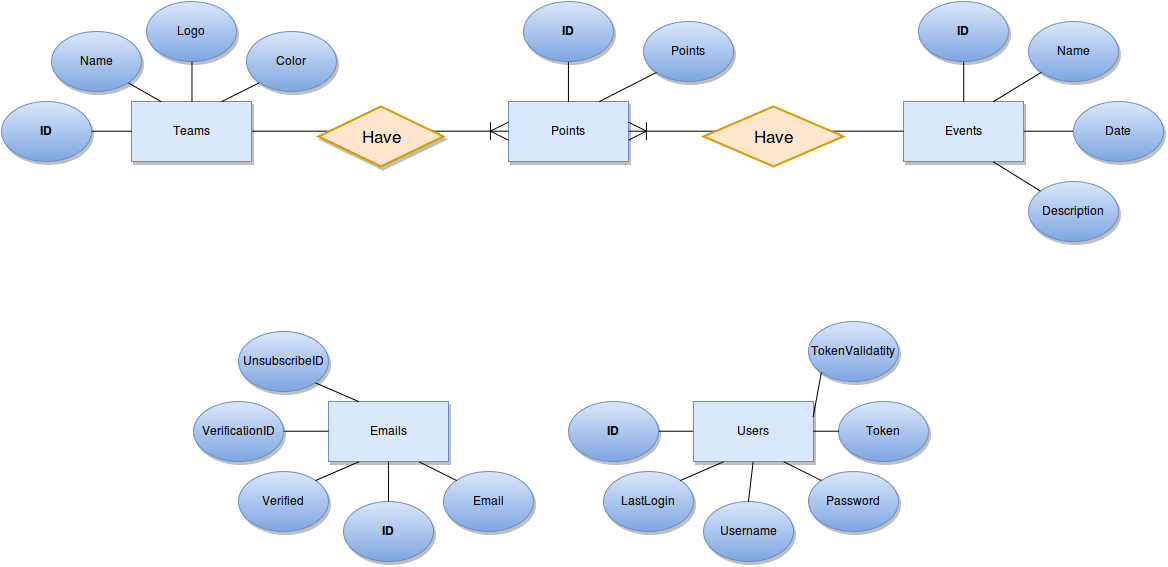

The diagram above was exported from draw.io. Its source (the exported page's mxGraphModel, read from the mxfile embedded in the PNG):
<mxGraphModel dx="2508" dy="925" grid="1" gridSize="10" guides="1" tooltips="1" connect="1" arrows="1" fold="1" page="1" pageScale="1" pageWidth="826" pageHeight="1169" math="0" shadow="0">
  <root>
    <mxCell id="0" />
    <mxCell id="1" parent="0" />
    <mxCell id="5f7dfafc2fd71c8e-1" value="Teams" style="whiteSpace=wrap;html=1;shadow=1;fillColor=#dae8fc;strokeColor=#6c8ebf;" vertex="1" parent="1">
      <mxGeometry x="48" y="110" width="120" height="60" as="geometry" />
    </mxCell>
    <mxCell id="5f7dfafc2fd71c8e-2" value="Logo" style="ellipse;whiteSpace=wrap;html=1;shadow=1;fillColor=#dae8fc;strokeColor=#6c8ebf;gradientColor=#7ea6e0;" vertex="1" parent="1">
      <mxGeometry x="63" y="10" width="90" height="60" as="geometry" />
    </mxCell>
    <mxCell id="5f7dfafc2fd71c8e-3" value="Name" style="ellipse;whiteSpace=wrap;html=1;shadow=1;fillColor=#dae8fc;strokeColor=#6c8ebf;gradientColor=#7ea6e0;" vertex="1" parent="1">
      <mxGeometry x="-32" y="40" width="90" height="60" as="geometry" />
    </mxCell>
    <mxCell id="5f7dfafc2fd71c8e-4" value="Color" style="ellipse;whiteSpace=wrap;html=1;shadow=1;fillColor=#dae8fc;strokeColor=#6c8ebf;gradientColor=#7ea6e0;" vertex="1" parent="1">
      <mxGeometry x="163" y="40" width="90" height="60" as="geometry" />
    </mxCell>
    <mxCell id="5f7dfafc2fd71c8e-5" style="edgeStyle=none;rounded=0;html=1;exitX=0.25;exitY=0;entryX=1;entryY=1;startArrow=none;startFill=0;endArrow=none;endFill=0;jettySize=auto;orthogonalLoop=1;" edge="1" parent="1" source="5f7dfafc2fd71c8e-1" target="5f7dfafc2fd71c8e-3">
      <mxGeometry relative="1" as="geometry" />
    </mxCell>
    <mxCell id="5f7dfafc2fd71c8e-6" style="edgeStyle=none;rounded=0;html=1;exitX=0.5;exitY=0;entryX=0.5;entryY=1;startArrow=none;startFill=0;endArrow=none;endFill=0;jettySize=auto;orthogonalLoop=1;" edge="1" parent="1" source="5f7dfafc2fd71c8e-1" target="5f7dfafc2fd71c8e-2">
      <mxGeometry relative="1" as="geometry" />
    </mxCell>
    <mxCell id="5f7dfafc2fd71c8e-7" style="edgeStyle=none;rounded=0;html=1;exitX=0.75;exitY=0;entryX=0;entryY=1;startArrow=none;startFill=0;endArrow=none;endFill=0;jettySize=auto;orthogonalLoop=1;" edge="1" parent="1" source="5f7dfafc2fd71c8e-1" target="5f7dfafc2fd71c8e-4">
      <mxGeometry relative="1" as="geometry" />
    </mxCell>
    <mxCell id="5f7dfafc2fd71c8e-8" value="&lt;u&gt;&lt;b&gt;ID&lt;/b&gt;&lt;/u&gt;" style="ellipse;whiteSpace=wrap;html=1;shadow=1;fillColor=#dae8fc;strokeColor=#6c8ebf;gradientColor=#7ea6e0;" vertex="1" parent="1">
      <mxGeometry x="-82" y="110" width="90" height="60" as="geometry" />
    </mxCell>
    <mxCell id="5f7dfafc2fd71c8e-9" style="edgeStyle=none;rounded=0;html=1;exitX=0;exitY=0.5;entryX=1;entryY=0.5;startArrow=none;startFill=0;endArrow=none;endFill=0;jettySize=auto;orthogonalLoop=1;" edge="1" parent="1" source="5f7dfafc2fd71c8e-1" target="5f7dfafc2fd71c8e-8">
      <mxGeometry relative="1" as="geometry" />
    </mxCell>
    <mxCell id="5f7dfafc2fd71c8e-10" value="Points" style="whiteSpace=wrap;html=1;shadow=1;fillColor=#dae8fc;strokeColor=#6c8ebf;" vertex="1" parent="1">
      <mxGeometry x="425" y="110" width="120" height="60" as="geometry" />
    </mxCell>
    <mxCell id="5f7dfafc2fd71c8e-11" value="Emails" style="whiteSpace=wrap;html=1;shadow=1;fillColor=#dae8fc;strokeColor=#6c8ebf;" vertex="1" parent="1">
      <mxGeometry x="245" y="410" width="120" height="60" as="geometry" />
    </mxCell>
    <mxCell id="5f7dfafc2fd71c8e-12" value="Users" style="whiteSpace=wrap;html=1;shadow=1;fillColor=#dae8fc;strokeColor=#6c8ebf;" vertex="1" parent="1">
      <mxGeometry x="610" y="410" width="120" height="60" as="geometry" />
    </mxCell>
    <mxCell id="5f7dfafc2fd71c8e-13" value="Events" style="whiteSpace=wrap;html=1;shadow=1;fillColor=#dae8fc;strokeColor=#6c8ebf;" vertex="1" parent="1">
      <mxGeometry x="820" y="110" width="120" height="60" as="geometry" />
    </mxCell>
    <mxCell id="5f7dfafc2fd71c8e-16" value="&lt;u&gt;&lt;b&gt;ID&lt;/b&gt;&lt;/u&gt;" style="ellipse;whiteSpace=wrap;html=1;shadow=1;fillColor=#dae8fc;strokeColor=#6c8ebf;gradientColor=#7ea6e0;" vertex="1" parent="1">
      <mxGeometry x="440" y="10" width="90" height="60" as="geometry" />
    </mxCell>
    <mxCell id="5f7dfafc2fd71c8e-17" value="&lt;u&gt;&lt;b&gt;ID&lt;/b&gt;&lt;/u&gt;" style="ellipse;whiteSpace=wrap;html=1;shadow=1;fillColor=#dae8fc;strokeColor=#6c8ebf;gradientColor=#7ea6e0;" vertex="1" parent="1">
      <mxGeometry x="835" y="10" width="90" height="60" as="geometry" />
    </mxCell>
    <mxCell id="5f7dfafc2fd71c8e-18" value="&lt;u&gt;&lt;b&gt;ID&lt;/b&gt;&lt;/u&gt;" style="ellipse;whiteSpace=wrap;html=1;shadow=1;fillColor=#dae8fc;strokeColor=#6c8ebf;gradientColor=#7ea6e0;" vertex="1" parent="1">
      <mxGeometry x="260" y="510" width="90" height="60" as="geometry" />
    </mxCell>
    <mxCell id="5f7dfafc2fd71c8e-19" value="&lt;u&gt;&lt;b&gt;ID&lt;/b&gt;&lt;/u&gt;" style="ellipse;whiteSpace=wrap;html=1;shadow=1;fillColor=#dae8fc;strokeColor=#6c8ebf;gradientColor=#7ea6e0;" vertex="1" parent="1">
      <mxGeometry x="485" y="410" width="90" height="60" as="geometry" />
    </mxCell>
    <mxCell id="5f7dfafc2fd71c8e-20" style="edgeStyle=none;rounded=0;html=1;exitX=0.5;exitY=0;entryX=0.5;entryY=1;startArrow=none;startFill=0;endArrow=none;endFill=0;jettySize=auto;orthogonalLoop=1;" edge="1" parent="1" source="5f7dfafc2fd71c8e-10" target="5f7dfafc2fd71c8e-16">
      <mxGeometry relative="1" as="geometry" />
    </mxCell>
    <mxCell id="5f7dfafc2fd71c8e-21" style="edgeStyle=none;rounded=0;html=1;exitX=0.5;exitY=0;entryX=0.5;entryY=1;startArrow=none;startFill=0;endArrow=none;endFill=0;jettySize=auto;orthogonalLoop=1;" edge="1" parent="1" source="5f7dfafc2fd71c8e-13" target="5f7dfafc2fd71c8e-17">
      <mxGeometry relative="1" as="geometry" />
    </mxCell>
    <mxCell id="5f7dfafc2fd71c8e-22" style="edgeStyle=none;rounded=0;html=1;exitX=0;exitY=0.5;entryX=1;entryY=0.5;startArrow=none;startFill=0;endArrow=none;endFill=0;jettySize=auto;orthogonalLoop=1;" edge="1" parent="1" source="5f7dfafc2fd71c8e-12" target="5f7dfafc2fd71c8e-19">
      <mxGeometry relative="1" as="geometry" />
    </mxCell>
    <mxCell id="5f7dfafc2fd71c8e-23" style="edgeStyle=none;rounded=0;html=1;exitX=0.5;exitY=1;startArrow=none;startFill=0;endArrow=none;endFill=0;jettySize=auto;orthogonalLoop=1;" edge="1" parent="1" source="5f7dfafc2fd71c8e-11" target="5f7dfafc2fd71c8e-18">
      <mxGeometry relative="1" as="geometry" />
    </mxCell>
    <mxCell id="5f7dfafc2fd71c8e-24" value="Name" style="ellipse;whiteSpace=wrap;html=1;shadow=1;fillColor=#dae8fc;strokeColor=#6c8ebf;gradientColor=#7ea6e0;" vertex="1" parent="1">
      <mxGeometry x="945" y="30" width="90" height="60" as="geometry" />
    </mxCell>
    <mxCell id="5f7dfafc2fd71c8e-25" value="Date" style="ellipse;whiteSpace=wrap;html=1;shadow=1;fillColor=#dae8fc;strokeColor=#6c8ebf;gradientColor=#7ea6e0;" vertex="1" parent="1">
      <mxGeometry x="990" y="110" width="90" height="60" as="geometry" />
    </mxCell>
    <mxCell id="5f7dfafc2fd71c8e-26" value="Description" style="ellipse;whiteSpace=wrap;html=1;shadow=1;fillColor=#dae8fc;strokeColor=#6c8ebf;gradientColor=#7ea6e0;" vertex="1" parent="1">
      <mxGeometry x="945" y="190" width="90" height="60" as="geometry" />
    </mxCell>
    <mxCell id="5f7dfafc2fd71c8e-27" value="Points" style="ellipse;whiteSpace=wrap;html=1;shadow=1;fillColor=#dae8fc;strokeColor=#6c8ebf;gradientColor=#7ea6e0;" vertex="1" parent="1">
      <mxGeometry x="560" y="30" width="90" height="60" as="geometry" />
    </mxCell>
    <mxCell id="5f7dfafc2fd71c8e-28" style="edgeStyle=none;rounded=0;html=1;exitX=0.75;exitY=0;entryX=0;entryY=1;startArrow=none;startFill=0;endArrow=none;endFill=0;jettySize=auto;orthogonalLoop=1;" edge="1" parent="1" source="5f7dfafc2fd71c8e-13" target="5f7dfafc2fd71c8e-24">
      <mxGeometry relative="1" as="geometry" />
    </mxCell>
    <mxCell id="5f7dfafc2fd71c8e-29" style="edgeStyle=none;rounded=0;html=1;exitX=1;exitY=0.5;entryX=0;entryY=0.5;startArrow=none;startFill=0;endArrow=none;endFill=0;jettySize=auto;orthogonalLoop=1;" edge="1" parent="1" source="5f7dfafc2fd71c8e-13" target="5f7dfafc2fd71c8e-25">
      <mxGeometry relative="1" as="geometry" />
    </mxCell>
    <mxCell id="5f7dfafc2fd71c8e-30" style="edgeStyle=none;rounded=0;html=1;exitX=0.75;exitY=1;startArrow=none;startFill=0;endArrow=none;endFill=0;jettySize=auto;orthogonalLoop=1;" edge="1" parent="1" source="5f7dfafc2fd71c8e-13" target="5f7dfafc2fd71c8e-26">
      <mxGeometry relative="1" as="geometry" />
    </mxCell>
    <mxCell id="5f7dfafc2fd71c8e-31" style="edgeStyle=none;rounded=0;html=1;exitX=0.75;exitY=0;entryX=0;entryY=1;startArrow=none;startFill=0;endArrow=none;endFill=0;jettySize=auto;orthogonalLoop=1;" edge="1" parent="1" source="5f7dfafc2fd71c8e-10" target="5f7dfafc2fd71c8e-27">
      <mxGeometry relative="1" as="geometry" />
    </mxCell>
    <mxCell id="5f7dfafc2fd71c8e-35" value="Username" style="ellipse;whiteSpace=wrap;html=1;shadow=1;fillColor=#dae8fc;strokeColor=#6c8ebf;gradientColor=#7ea6e0;" vertex="1" parent="1">
      <mxGeometry x="620" y="510" width="90" height="60" as="geometry" />
    </mxCell>
    <mxCell id="5f7dfafc2fd71c8e-36" value="Password" style="ellipse;whiteSpace=wrap;html=1;shadow=1;fillColor=#dae8fc;strokeColor=#6c8ebf;gradientColor=#7ea6e0;" vertex="1" parent="1">
      <mxGeometry x="725" y="480" width="90" height="60" as="geometry" />
    </mxCell>
    <mxCell id="5f7dfafc2fd71c8e-37" value="Token" style="ellipse;whiteSpace=wrap;html=1;shadow=1;fillColor=#dae8fc;strokeColor=#6c8ebf;gradientColor=#7ea6e0;" vertex="1" parent="1">
      <mxGeometry x="755" y="410" width="90" height="60" as="geometry" />
    </mxCell>
    <mxCell id="5f7dfafc2fd71c8e-38" value="LastLogin" style="ellipse;whiteSpace=wrap;html=1;shadow=1;fillColor=#dae8fc;strokeColor=#6c8ebf;gradientColor=#7ea6e0;" vertex="1" parent="1">
      <mxGeometry x="520" y="480" width="90" height="60" as="geometry" />
    </mxCell>
    <mxCell id="5f7dfafc2fd71c8e-39" value="TokenValidatity" style="ellipse;whiteSpace=wrap;html=1;shadow=1;fillColor=#dae8fc;strokeColor=#6c8ebf;gradientColor=#7ea6e0;" vertex="1" parent="1">
      <mxGeometry x="725" y="330" width="90" height="60" as="geometry" />
    </mxCell>
    <mxCell id="5f7dfafc2fd71c8e-40" value="Email" style="ellipse;whiteSpace=wrap;html=1;shadow=1;fillColor=#dae8fc;strokeColor=#6c8ebf;gradientColor=#7ea6e0;" vertex="1" parent="1">
      <mxGeometry x="360" y="480" width="90" height="60" as="geometry" />
    </mxCell>
    <mxCell id="5f7dfafc2fd71c8e-41" value="Verified" style="ellipse;whiteSpace=wrap;html=1;shadow=1;fillColor=#dae8fc;strokeColor=#6c8ebf;gradientColor=#7ea6e0;" vertex="1" parent="1">
      <mxGeometry x="155" y="480" width="90" height="60" as="geometry" />
    </mxCell>
    <mxCell id="5f7dfafc2fd71c8e-42" value="VerificationID" style="ellipse;whiteSpace=wrap;html=1;shadow=1;fillColor=#dae8fc;strokeColor=#6c8ebf;gradientColor=#7ea6e0;" vertex="1" parent="1">
      <mxGeometry x="110" y="410" width="90" height="60" as="geometry" />
    </mxCell>
    <mxCell id="5f7dfafc2fd71c8e-43" value="UnsubscribeID" style="ellipse;whiteSpace=wrap;html=1;shadow=1;fillColor=#dae8fc;strokeColor=#6c8ebf;gradientColor=#7ea6e0;" vertex="1" parent="1">
      <mxGeometry x="155" y="340" width="90" height="60" as="geometry" />
    </mxCell>
    <mxCell id="5f7dfafc2fd71c8e-44" style="edgeStyle=none;rounded=0;html=1;exitX=0.25;exitY=0;entryX=1;entryY=1;startArrow=none;startFill=0;endArrow=none;endFill=0;jettySize=auto;orthogonalLoop=1;" edge="1" parent="1" source="5f7dfafc2fd71c8e-11" target="5f7dfafc2fd71c8e-43">
      <mxGeometry relative="1" as="geometry" />
    </mxCell>
    <mxCell id="5f7dfafc2fd71c8e-45" style="edgeStyle=none;rounded=0;html=1;exitX=0;exitY=0.5;entryX=1;entryY=0.5;startArrow=none;startFill=0;endArrow=none;endFill=0;jettySize=auto;orthogonalLoop=1;" edge="1" parent="1" source="5f7dfafc2fd71c8e-11" target="5f7dfafc2fd71c8e-42">
      <mxGeometry relative="1" as="geometry" />
    </mxCell>
    <mxCell id="5f7dfafc2fd71c8e-46" style="edgeStyle=none;rounded=0;html=1;exitX=0.25;exitY=1;entryX=1;entryY=0;startArrow=none;startFill=0;endArrow=none;endFill=0;jettySize=auto;orthogonalLoop=1;" edge="1" parent="1" source="5f7dfafc2fd71c8e-11" target="5f7dfafc2fd71c8e-41">
      <mxGeometry relative="1" as="geometry" />
    </mxCell>
    <mxCell id="5f7dfafc2fd71c8e-47" style="edgeStyle=none;rounded=0;html=1;exitX=0.75;exitY=1;entryX=0;entryY=0;startArrow=none;startFill=0;endArrow=none;endFill=0;jettySize=auto;orthogonalLoop=1;" edge="1" parent="1" source="5f7dfafc2fd71c8e-11" target="5f7dfafc2fd71c8e-40">
      <mxGeometry relative="1" as="geometry" />
    </mxCell>
    <mxCell id="5f7dfafc2fd71c8e-48" style="edgeStyle=none;rounded=0;html=1;exitX=0.25;exitY=1;entryX=1;entryY=0;startArrow=none;startFill=0;endArrow=none;endFill=0;jettySize=auto;orthogonalLoop=1;" edge="1" parent="1" source="5f7dfafc2fd71c8e-12" target="5f7dfafc2fd71c8e-38">
      <mxGeometry relative="1" as="geometry" />
    </mxCell>
    <mxCell id="5f7dfafc2fd71c8e-49" style="edgeStyle=none;rounded=0;html=1;exitX=0.5;exitY=1;entryX=0.5;entryY=0;startArrow=none;startFill=0;endArrow=none;endFill=0;jettySize=auto;orthogonalLoop=1;" edge="1" parent="1" source="5f7dfafc2fd71c8e-12" target="5f7dfafc2fd71c8e-35">
      <mxGeometry relative="1" as="geometry" />
    </mxCell>
    <mxCell id="5f7dfafc2fd71c8e-50" style="edgeStyle=none;rounded=0;html=1;exitX=0.75;exitY=1;entryX=0;entryY=0;startArrow=none;startFill=0;endArrow=none;endFill=0;jettySize=auto;orthogonalLoop=1;" edge="1" parent="1" source="5f7dfafc2fd71c8e-12" target="5f7dfafc2fd71c8e-36">
      <mxGeometry relative="1" as="geometry" />
    </mxCell>
    <mxCell id="5f7dfafc2fd71c8e-51" style="edgeStyle=none;rounded=0;html=1;exitX=1;exitY=0.5;entryX=0;entryY=0.5;startArrow=none;startFill=0;endArrow=none;endFill=0;jettySize=auto;orthogonalLoop=1;" edge="1" parent="1" source="5f7dfafc2fd71c8e-12" target="5f7dfafc2fd71c8e-37">
      <mxGeometry relative="1" as="geometry" />
    </mxCell>
    <mxCell id="5f7dfafc2fd71c8e-52" style="edgeStyle=none;rounded=0;html=1;exitX=1;exitY=0.25;entryX=0;entryY=1;startArrow=none;startFill=0;endArrow=none;endFill=0;jettySize=auto;orthogonalLoop=1;" edge="1" parent="1" source="5f7dfafc2fd71c8e-12" target="5f7dfafc2fd71c8e-39">
      <mxGeometry relative="1" as="geometry" />
    </mxCell>
    <mxCell id="5f7dfafc2fd71c8e-54" value="" style="edgeStyle=entityRelationEdgeStyle;html=1;endArrow=ERoneToMany;exitX=1;exitY=0.5;entryX=0;entryY=0.5;strokeWidth=1;startSize=16;endSize=16;startArrow=none;startFill=0;endFill=0;" edge="1" parent="1" source="5f7dfafc2fd71c8e-1" target="5f7dfafc2fd71c8e-10">
      <mxGeometry width="100" height="100" relative="1" as="geometry">
        <mxPoint x="400" y="290" as="sourcePoint" />
        <mxPoint x="500" y="190" as="targetPoint" />
      </mxGeometry>
    </mxCell>
    <mxCell id="5f7dfafc2fd71c8e-55" value="" style="edgeStyle=entityRelationEdgeStyle;html=1;endArrow=none;entryX=0;entryY=0.5;exitX=1;exitY=0.5;endSize=15;endFill=0;startArrow=ERoneToMany;startFill=0;startSize=16;" edge="1" parent="1" source="5f7dfafc2fd71c8e-10" target="5f7dfafc2fd71c8e-13">
      <mxGeometry width="100" height="100" relative="1" as="geometry">
        <mxPoint x="565" y="300" as="sourcePoint" />
        <mxPoint x="665" y="200" as="targetPoint" />
      </mxGeometry>
    </mxCell>
    <mxCell id="5f7dfafc2fd71c8e-56" value="Have" style="shape=rhombus;strokeWidth=2;fontSize=17;perimeter=rhombusPerimeter;whiteSpace=wrap;html=1;align=center;fillColor=#ffe6cc;strokeColor=#d79b00;" vertex="1" parent="1">
      <mxGeometry x="620" y="115" width="140" height="60" as="geometry" />
    </mxCell>
    <mxCell id="5f7dfafc2fd71c8e-57" value="Have" style="shape=rhombus;strokeWidth=2;fontSize=17;perimeter=rhombusPerimeter;whiteSpace=wrap;html=1;align=center;shadow=1;fillColor=#ffe6cc;strokeColor=#d79b00;" vertex="1" parent="1">
      <mxGeometry x="235" y="115" width="125" height="60" as="geometry" />
    </mxCell>
  </root>
</mxGraphModel>